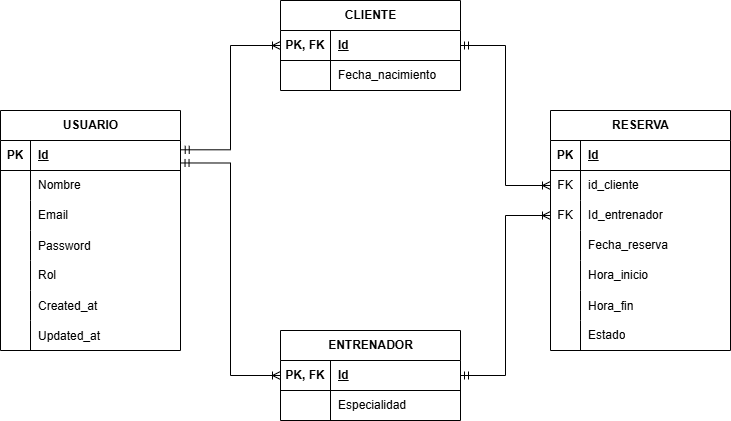

The diagram above was exported from draw.io. Its source (the exported page's mxGraphModel, read from the mxfile embedded in the PNG):
<mxGraphModel dx="1252" dy="759" grid="1" gridSize="10" guides="1" tooltips="1" connect="1" arrows="1" fold="1" page="1" pageScale="1" pageWidth="827" pageHeight="1169" math="0" shadow="0">
  <root>
    <mxCell id="0" />
    <mxCell id="1" parent="0" />
    <mxCell id="Gq-pf76DOjN5fXs9_UjN-2" parent="1" style="shape=table;startSize=30;container=1;collapsible=1;childLayout=tableLayout;fixedRows=1;rowLines=0;fontStyle=1;align=center;resizeLast=1;html=1;" value="USUARIO" vertex="1">
      <mxGeometry height="240" width="180" x="30" y="280" as="geometry" />
    </mxCell>
    <mxCell id="Gq-pf76DOjN5fXs9_UjN-3" parent="Gq-pf76DOjN5fXs9_UjN-2" style="shape=tableRow;horizontal=0;startSize=0;swimlaneHead=0;swimlaneBody=0;fillColor=none;collapsible=0;dropTarget=0;points=[[0,0.5],[1,0.5]];portConstraint=eastwest;top=0;left=0;right=0;bottom=1;" value="" vertex="1">
      <mxGeometry height="30" width="180" y="30" as="geometry" />
    </mxCell>
    <mxCell id="Gq-pf76DOjN5fXs9_UjN-4" parent="Gq-pf76DOjN5fXs9_UjN-3" style="shape=partialRectangle;connectable=0;fillColor=none;top=0;left=0;bottom=0;right=0;fontStyle=1;overflow=hidden;whiteSpace=wrap;html=1;" value="PK" vertex="1">
      <mxGeometry height="30" width="30" as="geometry">
        <mxRectangle height="30" width="30" as="alternateBounds" />
      </mxGeometry>
    </mxCell>
    <mxCell id="Gq-pf76DOjN5fXs9_UjN-5" parent="Gq-pf76DOjN5fXs9_UjN-3" style="shape=partialRectangle;connectable=0;fillColor=none;top=0;left=0;bottom=0;right=0;align=left;spacingLeft=6;fontStyle=5;overflow=hidden;whiteSpace=wrap;html=1;" value="Id" vertex="1">
      <mxGeometry height="30" width="150" x="30" as="geometry">
        <mxRectangle height="30" width="150" as="alternateBounds" />
      </mxGeometry>
    </mxCell>
    <mxCell id="Gq-pf76DOjN5fXs9_UjN-6" parent="Gq-pf76DOjN5fXs9_UjN-2" style="shape=tableRow;horizontal=0;startSize=0;swimlaneHead=0;swimlaneBody=0;fillColor=none;collapsible=0;dropTarget=0;points=[[0,0.5],[1,0.5]];portConstraint=eastwest;top=0;left=0;right=0;bottom=0;" value="" vertex="1">
      <mxGeometry height="30" width="180" y="60" as="geometry" />
    </mxCell>
    <mxCell id="Gq-pf76DOjN5fXs9_UjN-7" parent="Gq-pf76DOjN5fXs9_UjN-6" style="shape=partialRectangle;connectable=0;fillColor=none;top=0;left=0;bottom=0;right=0;editable=1;overflow=hidden;whiteSpace=wrap;html=1;" value="" vertex="1">
      <mxGeometry height="30" width="30" as="geometry">
        <mxRectangle height="30" width="30" as="alternateBounds" />
      </mxGeometry>
    </mxCell>
    <mxCell id="Gq-pf76DOjN5fXs9_UjN-8" parent="Gq-pf76DOjN5fXs9_UjN-6" style="shape=partialRectangle;connectable=0;fillColor=none;top=0;left=0;bottom=0;right=0;align=left;spacingLeft=6;overflow=hidden;whiteSpace=wrap;html=1;" value="Nombre" vertex="1">
      <mxGeometry height="30" width="150" x="30" as="geometry">
        <mxRectangle height="30" width="150" as="alternateBounds" />
      </mxGeometry>
    </mxCell>
    <mxCell id="Gq-pf76DOjN5fXs9_UjN-9" parent="Gq-pf76DOjN5fXs9_UjN-2" style="shape=tableRow;horizontal=0;startSize=0;swimlaneHead=0;swimlaneBody=0;fillColor=none;collapsible=0;dropTarget=0;points=[[0,0.5],[1,0.5]];portConstraint=eastwest;top=0;left=0;right=0;bottom=0;" value="" vertex="1">
      <mxGeometry height="30" width="180" y="90" as="geometry" />
    </mxCell>
    <mxCell id="Gq-pf76DOjN5fXs9_UjN-10" parent="Gq-pf76DOjN5fXs9_UjN-9" style="shape=partialRectangle;connectable=0;fillColor=none;top=0;left=0;bottom=0;right=0;editable=1;overflow=hidden;whiteSpace=wrap;html=1;" value="" vertex="1">
      <mxGeometry height="30" width="30" as="geometry">
        <mxRectangle height="30" width="30" as="alternateBounds" />
      </mxGeometry>
    </mxCell>
    <mxCell id="Gq-pf76DOjN5fXs9_UjN-11" parent="Gq-pf76DOjN5fXs9_UjN-9" style="shape=partialRectangle;connectable=0;fillColor=none;top=0;left=0;bottom=0;right=0;align=left;spacingLeft=6;overflow=hidden;whiteSpace=wrap;html=1;" value="Email" vertex="1">
      <mxGeometry height="30" width="150" x="30" as="geometry">
        <mxRectangle height="30" width="150" as="alternateBounds" />
      </mxGeometry>
    </mxCell>
    <mxCell id="Gq-pf76DOjN5fXs9_UjN-22" parent="Gq-pf76DOjN5fXs9_UjN-2" style="shape=tableRow;horizontal=0;startSize=0;swimlaneHead=0;swimlaneBody=0;fillColor=none;collapsible=0;dropTarget=0;points=[[0,0.5],[1,0.5]];portConstraint=eastwest;top=0;left=0;right=0;bottom=0;" value="" vertex="1">
      <mxGeometry height="30" width="180" y="120" as="geometry" />
    </mxCell>
    <mxCell id="Gq-pf76DOjN5fXs9_UjN-23" parent="Gq-pf76DOjN5fXs9_UjN-22" style="shape=partialRectangle;connectable=0;fillColor=none;top=0;left=0;bottom=0;right=0;editable=1;overflow=hidden;" value="" vertex="1">
      <mxGeometry height="30" width="30" as="geometry">
        <mxRectangle height="30" width="30" as="alternateBounds" />
      </mxGeometry>
    </mxCell>
    <mxCell id="Gq-pf76DOjN5fXs9_UjN-24" parent="Gq-pf76DOjN5fXs9_UjN-22" style="shape=partialRectangle;connectable=0;fillColor=none;top=0;left=0;bottom=0;right=0;align=left;spacingLeft=6;overflow=hidden;" value="Password" vertex="1">
      <mxGeometry height="30" width="150" x="30" as="geometry">
        <mxRectangle height="30" width="150" as="alternateBounds" />
      </mxGeometry>
    </mxCell>
    <mxCell id="Gq-pf76DOjN5fXs9_UjN-12" parent="Gq-pf76DOjN5fXs9_UjN-2" style="shape=tableRow;horizontal=0;startSize=0;swimlaneHead=0;swimlaneBody=0;fillColor=none;collapsible=0;dropTarget=0;points=[[0,0.5],[1,0.5]];portConstraint=eastwest;top=0;left=0;right=0;bottom=0;" value="" vertex="1">
      <mxGeometry height="30" width="180" y="150" as="geometry" />
    </mxCell>
    <mxCell id="Gq-pf76DOjN5fXs9_UjN-13" parent="Gq-pf76DOjN5fXs9_UjN-12" style="shape=partialRectangle;connectable=0;fillColor=none;top=0;left=0;bottom=0;right=0;editable=1;overflow=hidden;whiteSpace=wrap;html=1;" value="" vertex="1">
      <mxGeometry height="30" width="30" as="geometry">
        <mxRectangle height="30" width="30" as="alternateBounds" />
      </mxGeometry>
    </mxCell>
    <mxCell id="Gq-pf76DOjN5fXs9_UjN-14" parent="Gq-pf76DOjN5fXs9_UjN-12" style="shape=partialRectangle;connectable=0;fillColor=none;top=0;left=0;bottom=0;right=0;align=left;spacingLeft=6;overflow=hidden;whiteSpace=wrap;html=1;" value="Rol" vertex="1">
      <mxGeometry height="30" width="150" x="30" as="geometry">
        <mxRectangle height="30" width="150" as="alternateBounds" />
      </mxGeometry>
    </mxCell>
    <mxCell id="Gq-pf76DOjN5fXs9_UjN-26" parent="Gq-pf76DOjN5fXs9_UjN-2" style="shape=tableRow;horizontal=0;startSize=0;swimlaneHead=0;swimlaneBody=0;fillColor=none;collapsible=0;dropTarget=0;points=[[0,0.5],[1,0.5]];portConstraint=eastwest;top=0;left=0;right=0;bottom=0;" value="" vertex="1">
      <mxGeometry height="30" width="180" y="180" as="geometry" />
    </mxCell>
    <mxCell id="Gq-pf76DOjN5fXs9_UjN-27" parent="Gq-pf76DOjN5fXs9_UjN-26" style="shape=partialRectangle;connectable=0;fillColor=none;top=0;left=0;bottom=0;right=0;editable=1;overflow=hidden;" value="" vertex="1">
      <mxGeometry height="30" width="30" as="geometry">
        <mxRectangle height="30" width="30" as="alternateBounds" />
      </mxGeometry>
    </mxCell>
    <mxCell id="Gq-pf76DOjN5fXs9_UjN-28" parent="Gq-pf76DOjN5fXs9_UjN-26" style="shape=partialRectangle;connectable=0;fillColor=none;top=0;left=0;bottom=0;right=0;align=left;spacingLeft=6;overflow=hidden;" value="Created_at" vertex="1">
      <mxGeometry height="30" width="150" x="30" as="geometry">
        <mxRectangle height="30" width="150" as="alternateBounds" />
      </mxGeometry>
    </mxCell>
    <mxCell id="Gq-pf76DOjN5fXs9_UjN-34" parent="Gq-pf76DOjN5fXs9_UjN-2" style="shape=tableRow;horizontal=0;startSize=0;swimlaneHead=0;swimlaneBody=0;fillColor=none;collapsible=0;dropTarget=0;points=[[0,0.5],[1,0.5]];portConstraint=eastwest;top=0;left=0;right=0;bottom=0;" value="" vertex="1">
      <mxGeometry height="30" width="180" y="210" as="geometry" />
    </mxCell>
    <mxCell id="Gq-pf76DOjN5fXs9_UjN-35" parent="Gq-pf76DOjN5fXs9_UjN-34" style="shape=partialRectangle;connectable=0;fillColor=none;top=0;left=0;bottom=0;right=0;editable=1;overflow=hidden;" value="" vertex="1">
      <mxGeometry height="30" width="30" as="geometry">
        <mxRectangle height="30" width="30" as="alternateBounds" />
      </mxGeometry>
    </mxCell>
    <mxCell id="Gq-pf76DOjN5fXs9_UjN-36" parent="Gq-pf76DOjN5fXs9_UjN-34" style="shape=partialRectangle;connectable=0;fillColor=none;top=0;left=0;bottom=0;right=0;align=left;spacingLeft=6;overflow=hidden;" value="Updated_at" vertex="1">
      <mxGeometry height="30" width="150" x="30" as="geometry">
        <mxRectangle height="30" width="150" as="alternateBounds" />
      </mxGeometry>
    </mxCell>
    <mxCell id="Gq-pf76DOjN5fXs9_UjN-37" parent="1" style="shape=table;startSize=30;container=1;collapsible=1;childLayout=tableLayout;fixedRows=1;rowLines=0;fontStyle=1;align=center;resizeLast=1;html=1;" value="CLIENTE" vertex="1">
      <mxGeometry height="90" width="180" x="310" y="170" as="geometry" />
    </mxCell>
    <mxCell id="Gq-pf76DOjN5fXs9_UjN-38" parent="Gq-pf76DOjN5fXs9_UjN-37" style="shape=tableRow;horizontal=0;startSize=0;swimlaneHead=0;swimlaneBody=0;fillColor=none;collapsible=0;dropTarget=0;points=[[0,0.5],[1,0.5]];portConstraint=eastwest;top=0;left=0;right=0;bottom=1;" value="" vertex="1">
      <mxGeometry height="30" width="180" y="30" as="geometry" />
    </mxCell>
    <mxCell id="Gq-pf76DOjN5fXs9_UjN-39" parent="Gq-pf76DOjN5fXs9_UjN-38" style="shape=partialRectangle;connectable=0;fillColor=none;top=0;left=0;bottom=0;right=0;fontStyle=1;overflow=hidden;whiteSpace=wrap;html=1;" value="PK, FK" vertex="1">
      <mxGeometry height="30" width="50" as="geometry">
        <mxRectangle height="30" width="50" as="alternateBounds" />
      </mxGeometry>
    </mxCell>
    <mxCell id="Gq-pf76DOjN5fXs9_UjN-40" parent="Gq-pf76DOjN5fXs9_UjN-38" style="shape=partialRectangle;connectable=0;fillColor=none;top=0;left=0;bottom=0;right=0;align=left;spacingLeft=6;fontStyle=5;overflow=hidden;whiteSpace=wrap;html=1;" value="Id" vertex="1">
      <mxGeometry height="30" width="130" x="50" as="geometry">
        <mxRectangle height="30" width="130" as="alternateBounds" />
      </mxGeometry>
    </mxCell>
    <mxCell id="Gq-pf76DOjN5fXs9_UjN-41" parent="Gq-pf76DOjN5fXs9_UjN-37" style="shape=tableRow;horizontal=0;startSize=0;swimlaneHead=0;swimlaneBody=0;fillColor=none;collapsible=0;dropTarget=0;points=[[0,0.5],[1,0.5]];portConstraint=eastwest;top=0;left=0;right=0;bottom=0;" value="" vertex="1">
      <mxGeometry height="30" width="180" y="60" as="geometry" />
    </mxCell>
    <mxCell id="Gq-pf76DOjN5fXs9_UjN-42" parent="Gq-pf76DOjN5fXs9_UjN-41" style="shape=partialRectangle;connectable=0;fillColor=none;top=0;left=0;bottom=0;right=0;editable=1;overflow=hidden;whiteSpace=wrap;html=1;" value="" vertex="1">
      <mxGeometry height="30" width="50" as="geometry">
        <mxRectangle height="30" width="50" as="alternateBounds" />
      </mxGeometry>
    </mxCell>
    <mxCell id="Gq-pf76DOjN5fXs9_UjN-43" parent="Gq-pf76DOjN5fXs9_UjN-41" style="shape=partialRectangle;connectable=0;fillColor=none;top=0;left=0;bottom=0;right=0;align=left;spacingLeft=6;overflow=hidden;whiteSpace=wrap;html=1;" value="Fecha_nacimiento" vertex="1">
      <mxGeometry height="30" width="130" x="50" as="geometry">
        <mxRectangle height="30" width="130" as="alternateBounds" />
      </mxGeometry>
    </mxCell>
    <mxCell id="Gq-pf76DOjN5fXs9_UjN-50" parent="1" style="shape=table;startSize=30;container=1;collapsible=1;childLayout=tableLayout;fixedRows=1;rowLines=0;fontStyle=1;align=center;resizeLast=1;html=1;" value="ENTRENADOR" vertex="1">
      <mxGeometry height="90" width="180" x="310" y="500" as="geometry" />
    </mxCell>
    <mxCell id="Gq-pf76DOjN5fXs9_UjN-51" parent="Gq-pf76DOjN5fXs9_UjN-50" style="shape=tableRow;horizontal=0;startSize=0;swimlaneHead=0;swimlaneBody=0;fillColor=none;collapsible=0;dropTarget=0;points=[[0,0.5],[1,0.5]];portConstraint=eastwest;top=0;left=0;right=0;bottom=1;" value="" vertex="1">
      <mxGeometry height="30" width="180" y="30" as="geometry" />
    </mxCell>
    <mxCell id="Gq-pf76DOjN5fXs9_UjN-52" parent="Gq-pf76DOjN5fXs9_UjN-51" style="shape=partialRectangle;connectable=0;fillColor=none;top=0;left=0;bottom=0;right=0;fontStyle=1;overflow=hidden;whiteSpace=wrap;html=1;" value="PK, FK" vertex="1">
      <mxGeometry height="30" width="50" as="geometry">
        <mxRectangle height="30" width="50" as="alternateBounds" />
      </mxGeometry>
    </mxCell>
    <mxCell id="Gq-pf76DOjN5fXs9_UjN-53" parent="Gq-pf76DOjN5fXs9_UjN-51" style="shape=partialRectangle;connectable=0;fillColor=none;top=0;left=0;bottom=0;right=0;align=left;spacingLeft=6;fontStyle=5;overflow=hidden;whiteSpace=wrap;html=1;" value="Id" vertex="1">
      <mxGeometry height="30" width="130" x="50" as="geometry">
        <mxRectangle height="30" width="130" as="alternateBounds" />
      </mxGeometry>
    </mxCell>
    <mxCell id="Gq-pf76DOjN5fXs9_UjN-54" parent="Gq-pf76DOjN5fXs9_UjN-50" style="shape=tableRow;horizontal=0;startSize=0;swimlaneHead=0;swimlaneBody=0;fillColor=none;collapsible=0;dropTarget=0;points=[[0,0.5],[1,0.5]];portConstraint=eastwest;top=0;left=0;right=0;bottom=0;" value="" vertex="1">
      <mxGeometry height="30" width="180" y="60" as="geometry" />
    </mxCell>
    <mxCell id="Gq-pf76DOjN5fXs9_UjN-55" parent="Gq-pf76DOjN5fXs9_UjN-54" style="shape=partialRectangle;connectable=0;fillColor=none;top=0;left=0;bottom=0;right=0;editable=1;overflow=hidden;whiteSpace=wrap;html=1;" value="" vertex="1">
      <mxGeometry height="30" width="50" as="geometry">
        <mxRectangle height="30" width="50" as="alternateBounds" />
      </mxGeometry>
    </mxCell>
    <mxCell id="Gq-pf76DOjN5fXs9_UjN-56" parent="Gq-pf76DOjN5fXs9_UjN-54" style="shape=partialRectangle;connectable=0;fillColor=none;top=0;left=0;bottom=0;right=0;align=left;spacingLeft=6;overflow=hidden;whiteSpace=wrap;html=1;" value="Especialidad" vertex="1">
      <mxGeometry height="30" width="130" x="50" as="geometry">
        <mxRectangle height="30" width="130" as="alternateBounds" />
      </mxGeometry>
    </mxCell>
    <mxCell id="Gq-pf76DOjN5fXs9_UjN-57" edge="1" parent="1" source="Gq-pf76DOjN5fXs9_UjN-3" style="edgeStyle=orthogonalEdgeStyle;rounded=0;orthogonalLoop=1;jettySize=auto;html=1;exitX=1.003;exitY=0.749;exitDx=0;exitDy=0;entryX=0;entryY=0.5;entryDx=0;entryDy=0;exitPerimeter=0;endArrow=ERoneToMany;endFill=0;startArrow=ERmandOne;startFill=0;" target="Gq-pf76DOjN5fXs9_UjN-51">
      <mxGeometry relative="1" as="geometry" />
    </mxCell>
    <mxCell id="Gq-pf76DOjN5fXs9_UjN-59" parent="1" style="shape=table;startSize=30;container=1;collapsible=1;childLayout=tableLayout;fixedRows=1;rowLines=0;fontStyle=1;align=center;resizeLast=1;html=1;" value="RESERVA" vertex="1">
      <mxGeometry height="240" width="180" x="580" y="280" as="geometry" />
    </mxCell>
    <mxCell id="Gq-pf76DOjN5fXs9_UjN-60" parent="Gq-pf76DOjN5fXs9_UjN-59" style="shape=tableRow;horizontal=0;startSize=0;swimlaneHead=0;swimlaneBody=0;fillColor=none;collapsible=0;dropTarget=0;points=[[0,0.5],[1,0.5]];portConstraint=eastwest;top=0;left=0;right=0;bottom=1;" value="" vertex="1">
      <mxGeometry height="30" width="180" y="30" as="geometry" />
    </mxCell>
    <mxCell id="Gq-pf76DOjN5fXs9_UjN-61" parent="Gq-pf76DOjN5fXs9_UjN-60" style="shape=partialRectangle;connectable=0;fillColor=none;top=0;left=0;bottom=0;right=0;fontStyle=1;overflow=hidden;whiteSpace=wrap;html=1;" value="PK" vertex="1">
      <mxGeometry height="30" width="30" as="geometry">
        <mxRectangle height="30" width="30" as="alternateBounds" />
      </mxGeometry>
    </mxCell>
    <mxCell id="Gq-pf76DOjN5fXs9_UjN-62" parent="Gq-pf76DOjN5fXs9_UjN-60" style="shape=partialRectangle;connectable=0;fillColor=none;top=0;left=0;bottom=0;right=0;align=left;spacingLeft=6;fontStyle=5;overflow=hidden;whiteSpace=wrap;html=1;" value="Id" vertex="1">
      <mxGeometry height="30" width="150" x="30" as="geometry">
        <mxRectangle height="30" width="150" as="alternateBounds" />
      </mxGeometry>
    </mxCell>
    <mxCell id="Gq-pf76DOjN5fXs9_UjN-82" parent="Gq-pf76DOjN5fXs9_UjN-59" style="shape=tableRow;horizontal=0;startSize=0;swimlaneHead=0;swimlaneBody=0;fillColor=none;collapsible=0;dropTarget=0;points=[[0,0.5],[1,0.5]];portConstraint=eastwest;top=0;left=0;right=0;bottom=0;" value="" vertex="1">
      <mxGeometry height="30" width="180" y="60" as="geometry" />
    </mxCell>
    <mxCell id="Gq-pf76DOjN5fXs9_UjN-83" parent="Gq-pf76DOjN5fXs9_UjN-82" style="shape=partialRectangle;connectable=0;fillColor=none;top=0;left=0;bottom=0;right=0;fontStyle=0;overflow=hidden;whiteSpace=wrap;html=1;" value="FK" vertex="1">
      <mxGeometry height="30" width="30" as="geometry">
        <mxRectangle height="30" width="30" as="alternateBounds" />
      </mxGeometry>
    </mxCell>
    <mxCell id="Gq-pf76DOjN5fXs9_UjN-84" parent="Gq-pf76DOjN5fXs9_UjN-82" style="shape=partialRectangle;connectable=0;fillColor=none;top=0;left=0;bottom=0;right=0;align=left;spacingLeft=6;fontStyle=0;overflow=hidden;whiteSpace=wrap;html=1;" value="id_cliente" vertex="1">
      <mxGeometry height="30" width="150" x="30" as="geometry">
        <mxRectangle height="30" width="150" as="alternateBounds" />
      </mxGeometry>
    </mxCell>
    <mxCell id="Gq-pf76DOjN5fXs9_UjN-85" parent="Gq-pf76DOjN5fXs9_UjN-59" style="shape=tableRow;horizontal=0;startSize=0;swimlaneHead=0;swimlaneBody=0;fillColor=none;collapsible=0;dropTarget=0;points=[[0,0.5],[1,0.5]];portConstraint=eastwest;top=0;left=0;right=0;bottom=0;" value="" vertex="1">
      <mxGeometry height="30" width="180" y="90" as="geometry" />
    </mxCell>
    <mxCell id="Gq-pf76DOjN5fXs9_UjN-86" parent="Gq-pf76DOjN5fXs9_UjN-85" style="shape=partialRectangle;connectable=0;fillColor=none;top=0;left=0;bottom=0;right=0;fontStyle=0;overflow=hidden;whiteSpace=wrap;html=1;" value="FK" vertex="1">
      <mxGeometry height="30" width="30" as="geometry">
        <mxRectangle height="30" width="30" as="alternateBounds" />
      </mxGeometry>
    </mxCell>
    <mxCell id="Gq-pf76DOjN5fXs9_UjN-87" parent="Gq-pf76DOjN5fXs9_UjN-85" style="shape=partialRectangle;connectable=0;fillColor=none;top=0;left=0;bottom=0;right=0;align=left;spacingLeft=6;fontStyle=0;overflow=hidden;whiteSpace=wrap;html=1;" value="Id_entrenador" vertex="1">
      <mxGeometry height="30" width="150" x="30" as="geometry">
        <mxRectangle height="30" width="150" as="alternateBounds" />
      </mxGeometry>
    </mxCell>
    <mxCell id="Gq-pf76DOjN5fXs9_UjN-63" parent="Gq-pf76DOjN5fXs9_UjN-59" style="shape=tableRow;horizontal=0;startSize=0;swimlaneHead=0;swimlaneBody=0;fillColor=none;collapsible=0;dropTarget=0;points=[[0,0.5],[1,0.5]];portConstraint=eastwest;top=0;left=0;right=0;bottom=0;" value="" vertex="1">
      <mxGeometry height="30" width="180" y="120" as="geometry" />
    </mxCell>
    <mxCell id="Gq-pf76DOjN5fXs9_UjN-64" parent="Gq-pf76DOjN5fXs9_UjN-63" style="shape=partialRectangle;connectable=0;fillColor=none;top=0;left=0;bottom=0;right=0;editable=1;overflow=hidden;whiteSpace=wrap;html=1;" value="" vertex="1">
      <mxGeometry height="30" width="30" as="geometry">
        <mxRectangle height="30" width="30" as="alternateBounds" />
      </mxGeometry>
    </mxCell>
    <mxCell id="Gq-pf76DOjN5fXs9_UjN-65" parent="Gq-pf76DOjN5fXs9_UjN-63" style="shape=partialRectangle;connectable=0;fillColor=none;top=0;left=0;bottom=0;right=0;align=left;spacingLeft=6;overflow=hidden;whiteSpace=wrap;html=1;" value="Fecha_reserva" vertex="1">
      <mxGeometry height="30" width="150" x="30" as="geometry">
        <mxRectangle height="30" width="150" as="alternateBounds" />
      </mxGeometry>
    </mxCell>
    <mxCell id="Gq-pf76DOjN5fXs9_UjN-66" parent="Gq-pf76DOjN5fXs9_UjN-59" style="shape=tableRow;horizontal=0;startSize=0;swimlaneHead=0;swimlaneBody=0;fillColor=none;collapsible=0;dropTarget=0;points=[[0,0.5],[1,0.5]];portConstraint=eastwest;top=0;left=0;right=0;bottom=0;" value="" vertex="1">
      <mxGeometry height="30" width="180" y="150" as="geometry" />
    </mxCell>
    <mxCell id="Gq-pf76DOjN5fXs9_UjN-67" parent="Gq-pf76DOjN5fXs9_UjN-66" style="shape=partialRectangle;connectable=0;fillColor=none;top=0;left=0;bottom=0;right=0;editable=1;overflow=hidden;whiteSpace=wrap;html=1;" value="" vertex="1">
      <mxGeometry height="30" width="30" as="geometry">
        <mxRectangle height="30" width="30" as="alternateBounds" />
      </mxGeometry>
    </mxCell>
    <mxCell id="Gq-pf76DOjN5fXs9_UjN-68" parent="Gq-pf76DOjN5fXs9_UjN-66" style="shape=partialRectangle;connectable=0;fillColor=none;top=0;left=0;bottom=0;right=0;align=left;spacingLeft=6;overflow=hidden;whiteSpace=wrap;html=1;" value="Hora_inicio" vertex="1">
      <mxGeometry height="30" width="150" x="30" as="geometry">
        <mxRectangle height="30" width="150" as="alternateBounds" />
      </mxGeometry>
    </mxCell>
    <mxCell id="Gq-pf76DOjN5fXs9_UjN-69" parent="Gq-pf76DOjN5fXs9_UjN-59" style="shape=tableRow;horizontal=0;startSize=0;swimlaneHead=0;swimlaneBody=0;fillColor=none;collapsible=0;dropTarget=0;points=[[0,0.5],[1,0.5]];portConstraint=eastwest;top=0;left=0;right=0;bottom=0;" value="" vertex="1">
      <mxGeometry height="30" width="180" y="180" as="geometry" />
    </mxCell>
    <mxCell id="Gq-pf76DOjN5fXs9_UjN-70" parent="Gq-pf76DOjN5fXs9_UjN-69" style="shape=partialRectangle;connectable=0;fillColor=none;top=0;left=0;bottom=0;right=0;editable=1;overflow=hidden;" value="" vertex="1">
      <mxGeometry height="30" width="30" as="geometry">
        <mxRectangle height="30" width="30" as="alternateBounds" />
      </mxGeometry>
    </mxCell>
    <mxCell id="Gq-pf76DOjN5fXs9_UjN-71" parent="Gq-pf76DOjN5fXs9_UjN-69" style="shape=partialRectangle;connectable=0;fillColor=none;top=0;left=0;bottom=0;right=0;align=left;spacingLeft=6;overflow=hidden;" value="Hora_fin" vertex="1">
      <mxGeometry height="30" width="150" x="30" as="geometry">
        <mxRectangle height="30" width="150" as="alternateBounds" />
      </mxGeometry>
    </mxCell>
    <mxCell id="Gq-pf76DOjN5fXs9_UjN-72" parent="Gq-pf76DOjN5fXs9_UjN-59" style="shape=tableRow;horizontal=0;startSize=0;swimlaneHead=0;swimlaneBody=0;fillColor=none;collapsible=0;dropTarget=0;points=[[0,0.5],[1,0.5]];portConstraint=eastwest;top=0;left=0;right=0;bottom=0;" value="" vertex="1">
      <mxGeometry height="30" width="180" y="210" as="geometry" />
    </mxCell>
    <mxCell id="Gq-pf76DOjN5fXs9_UjN-73" parent="Gq-pf76DOjN5fXs9_UjN-72" style="shape=partialRectangle;connectable=0;fillColor=none;top=0;left=0;bottom=0;right=0;editable=1;overflow=hidden;whiteSpace=wrap;html=1;" value="" vertex="1">
      <mxGeometry height="30" width="30" as="geometry">
        <mxRectangle height="30" width="30" as="alternateBounds" />
      </mxGeometry>
    </mxCell>
    <mxCell id="Gq-pf76DOjN5fXs9_UjN-74" parent="Gq-pf76DOjN5fXs9_UjN-72" style="shape=partialRectangle;connectable=0;fillColor=none;top=0;left=0;bottom=0;right=0;align=left;spacingLeft=6;overflow=hidden;whiteSpace=wrap;html=1;" value="Estado" vertex="1">
      <mxGeometry height="30" width="150" x="30" as="geometry">
        <mxRectangle height="30" width="150" as="alternateBounds" />
      </mxGeometry>
    </mxCell>
    <mxCell id="Gq-pf76DOjN5fXs9_UjN-88" edge="1" parent="1" source="Gq-pf76DOjN5fXs9_UjN-82" style="edgeStyle=orthogonalEdgeStyle;rounded=0;orthogonalLoop=1;jettySize=auto;html=1;entryX=1;entryY=0.5;entryDx=0;entryDy=0;endArrow=ERmandOne;endFill=0;startArrow=ERoneToMany;startFill=0;" target="Gq-pf76DOjN5fXs9_UjN-38">
      <mxGeometry relative="1" as="geometry" />
    </mxCell>
    <mxCell id="Gq-pf76DOjN5fXs9_UjN-89" edge="1" parent="1" source="Gq-pf76DOjN5fXs9_UjN-85" style="edgeStyle=orthogonalEdgeStyle;rounded=0;orthogonalLoop=1;jettySize=auto;html=1;entryX=1;entryY=0.5;entryDx=0;entryDy=0;endArrow=ERmandOne;endFill=0;startArrow=ERoneToMany;startFill=0;" target="Gq-pf76DOjN5fXs9_UjN-51">
      <mxGeometry relative="1" as="geometry" />
    </mxCell>
    <mxCell id="Gq-pf76DOjN5fXs9_UjN-90" edge="1" parent="1" source="Gq-pf76DOjN5fXs9_UjN-38" style="edgeStyle=orthogonalEdgeStyle;rounded=0;orthogonalLoop=1;jettySize=auto;html=1;entryX=1.004;entryY=0.31;entryDx=0;entryDy=0;entryPerimeter=0;endArrow=ERmandOne;endFill=0;startArrow=ERoneToMany;startFill=0;" target="Gq-pf76DOjN5fXs9_UjN-3">
      <mxGeometry relative="1" as="geometry" />
    </mxCell>
  </root>
</mxGraphModel>